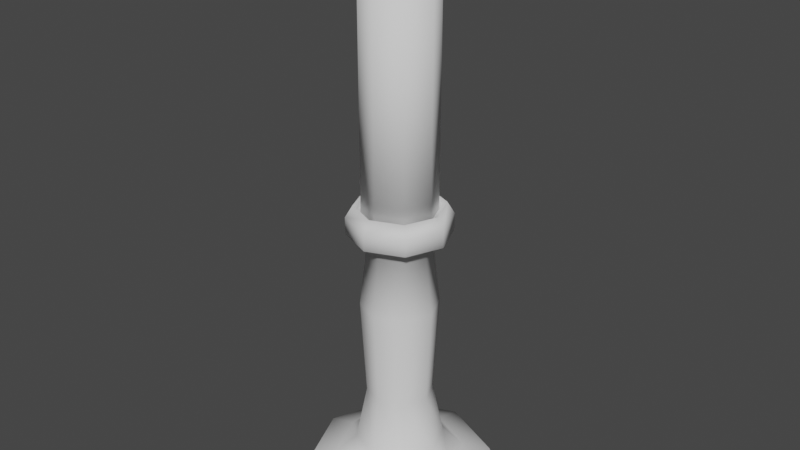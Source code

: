 # Source: candle_holder.blend  (saved by Blender 2.80.75; exported with 4.5.12 LTS)
import bpy
from mathutils import Matrix  # noqa: F401  (used for matrix-valued properties, if any)

bpy.ops.wm.read_factory_settings(use_empty=True)
scene = bpy.context.scene
scene.name = 'Scene'

# ---- collections
col_collection = bpy.data.collections.new('Collection'); scene.collection.children.link(col_collection)

# ---- world
world_world = bpy.data.worlds.new('World'); scene.world = world_world
world_world.use_nodes = True; world_world.node_tree.nodes.clear()
_N = world_world.node_tree.nodes; _L = world_world.node_tree.links
n0 = _N.new('ShaderNodeOutputWorld'); n0.name = 'World Output'; n0.location = (300, 300)
n1 = _N.new('ShaderNodeBackground'); n1.name = 'Background'; n1.location = (10, 300)
n1.inputs[0].default_value = (0.05088, 0.05088, 0.05088, 1.0)
_L.new(n1.outputs[0], n0.inputs[0])
n0.is_active_output = True
world_world.color = (0.05088, 0.05088, 0.05088)
world_world.use_sun_shadow = False
world_world.sun_shadow_jitter_overblur = 0.0

# ---- meshes
me_cylinder = bpy.data.meshes.new('Cylinder')
me_cylinder.from_pydata([(1.356e-09, 0.1178, -0.07098), (3.969e-10, 0.08776, 0.07931), (0.0833, 0.0833, -0.07098), (0.06205, 0.06205, 0.07931), (0.1178, -5.602e-09, -0.07098), (0.08776, -3.786e-09, 0.07931), (0.0833, -0.0833, -0.07098), (0.06205, -0.06205, 0.07931), (-8.942e-09, -0.1178, -0.07098), (-7.275e-09, -0.08776, 0.07931), (-0.0833, -0.0833, -0.07098), (-0.06205, -0.06205, 0.07931), (-0.1178, 9.527e-10, -0.07098), (-0.08776, 1.096e-09, 0.07931), (-0.0833, 0.0833, -0.07098), (-0.06205, 0.06205, 0.07931), (0.07227, 0.07227, 0.3431), (-4.058e-09, 0.1022, 0.3431), (0.1022, -4.486e-09, 0.3431), (0.07227, -0.07227, 0.3431), (-1.299e-08, -0.1022, 0.3431), (-0.07227, -0.07227, 0.3431), (-0.1022, 1.2e-09, 0.3431), (-0.07227, 0.07227, 0.3431), (0.05816, 0.05816, 0.5171), (-3.151e-08, 0.08225, 0.5171), (0.08225, -3.611e-09, 0.5171), (0.05816, -0.05816, 0.5171), (-3.87e-08, -0.08225, 0.5171), (-0.05816, -0.05816, 0.5171), (-0.08225, 9.657e-10, 0.5171), (-0.05816, 0.05816, 0.5171), (0.09559, 0.09559, 0.5435), (-2.491e-08, 0.1352, 0.5435), (0.1352, -5.934e-09, 0.5435), (0.09559, -0.09559, 0.5435), (-3.673e-08, -0.1352, 0.5435), (-0.09559, -0.09559, 0.5435), (-0.1352, 1.587e-09, 0.5435), (-0.09559, 0.09559, 0.5435), (0.09559, 0.09559, 0.5883), (-2.491e-08, 0.1352, 0.5883), (0.1352, -5.934e-09, 0.5883), (0.09559, -0.09559, 0.5883), (-3.673e-08, -0.1352, 0.5883), (-0.09559, -0.09559, 0.5883), (-0.1352, 1.587e-09, 0.5883), (-0.09559, 0.09559, 0.5883), (0.08219, 0.08219, 0.62), (-2.56e-08, 0.1162, 0.62), (0.1162, -5.102e-09, 0.62), (0.08219, -0.08219, 0.62), (-3.576e-08, -0.1162, 0.62), (-0.08219, -0.08219, 0.62), (-0.1162, 1.365e-09, 0.62), (-0.08219, 0.08219, 0.62), (0.07678, 0.07678, 0.6006), (-2.581e-08, 0.1086, 0.6006), (0.1086, -4.766e-09, 0.6006), (0.07678, -0.07678, 0.6006), (-3.53e-08, -0.1086, 0.6006), (-0.07678, -0.07678, 0.6006), (-0.1086, 1.275e-09, 0.6006), (-0.07678, 0.07678, 0.6006), (6.054e-09, 0.1719, -0.1219), (0.1215, 0.1215, -0.1219), (0.1719, -7.648e-09, -0.1219), (0.1215, -0.1215, -0.1219), (-8.972e-09, -0.1719, -0.1219), (-0.1215, -0.1215, -0.1219), (-0.1719, 1.915e-09, -0.1219), (-0.1215, 0.1215, -0.1219), (1.165e-08, 0.2491, -0.1452), (0.1761, 0.1761, -0.1452), (0.2491, -1.258e-08, -0.1452), (0.1761, -0.1761, -0.1452), (-1.012e-08, -0.2491, -0.1452), (-0.1761, -0.1761, -0.1452), (-0.2491, 1.283e-09, -0.1452), (-0.1761, 0.1761, -0.1452), (1.186e-08, 0.2603, -0.1769), (0.184, 0.184, -0.1769), (0.2603, -1.339e-08, -0.1769), (0.184, -0.184, -0.1769), (-1.089e-08, -0.2603, -0.1769), (-0.184, -0.184, -0.1769), (-0.2603, 1.09e-09, -0.1769), (-0.184, 0.184, -0.1769), (-1.77e-09, 0.08333, -0.1818), (0.05892, 0.05892, -0.1818), (0.08333, -4.544e-09, -0.1818), (0.05892, -0.05892, -0.1818), (-5.257e-09, -0.08333, -0.1818), (-0.05892, -0.05892, -0.1818), (-0.08333, 1.173e-09, -0.1818), (-0.05892, 0.05892, -0.1818), (1.025e-08, 0.2324, -0.1954), (0.1643, 0.1643, -0.1954), (0.2324, -1.176e-08, -0.1954), (0.1643, -0.1643, -0.1954), (-1.007e-08, -0.2324, -0.1954), (-0.1643, -0.1643, -0.1954), (-0.2324, 1.173e-09, -0.1954), (-0.1643, 0.1643, -0.1954), (1.52e-08, 0.08333, 0.04052), (0.05892, 0.05892, 0.04052), (0.08333, -4.544e-09, 0.04052), (0.05892, -0.05892, 0.04052), (1.171e-08, -0.08333, 0.04052), (-0.05892, -0.05892, 0.04052), (-0.08333, 1.173e-09, 0.04052), (-0.05892, 0.05892, 0.04052)], [], [(0, 1, 3, 2), (2, 3, 5, 4), (4, 5, 7, 6), (6, 7, 9, 8), (8, 9, 11, 10), (10, 11, 13, 12), (13, 11, 21, 22), (12, 13, 15, 14), (14, 15, 1, 0), (12, 14, 71, 70), (21, 20, 28, 29), (9, 7, 19, 20), (15, 13, 22, 23), (5, 3, 16, 18), (11, 9, 20, 21), (1, 15, 23, 17), (3, 1, 17, 16), (7, 5, 18, 19), (31, 30, 38, 39), (19, 18, 26, 27), (16, 17, 25, 24), (17, 23, 31, 25), (22, 21, 29, 30), (20, 19, 27, 28), (18, 16, 24, 26), (23, 22, 30, 31), (39, 38, 46, 47), (29, 28, 36, 37), (27, 26, 34, 35), (24, 25, 33, 32), (25, 31, 39, 33), (30, 29, 37, 38), (28, 27, 35, 36), (26, 24, 32, 34), (46, 45, 53, 54), (37, 36, 44, 45), (35, 34, 42, 43), (32, 33, 41, 40), (33, 39, 47, 41), (38, 37, 45, 46), (36, 35, 43, 44), (34, 32, 40, 42), (48, 49, 57, 56), (44, 43, 51, 52), (42, 40, 48, 50), (47, 46, 54, 55), (45, 44, 52, 53), (43, 42, 50, 51), (40, 41, 49, 48), (41, 47, 55, 49), (56, 57, 63, 62, 61, 60, 59, 58), (49, 55, 63, 57), (54, 53, 61, 62), (52, 51, 59, 60), (50, 48, 56, 58), (55, 54, 62, 63), (53, 52, 60, 61), (51, 50, 58, 59), (71, 64, 72, 79), (2, 4, 66, 65), (8, 10, 69, 68), (14, 0, 64, 71), (0, 2, 65, 64), (4, 6, 67, 66), (10, 12, 70, 69), (6, 8, 68, 67), (76, 77, 85, 84), (69, 70, 78, 77), (67, 68, 76, 75), (65, 66, 74, 73), (70, 71, 79, 78), (68, 69, 77, 76), (66, 67, 75, 74), (64, 65, 73, 72), (86, 87, 103, 102), (74, 75, 83, 82), (72, 73, 81, 80), (79, 72, 80, 87), (77, 78, 86, 85), (75, 76, 84, 83), (73, 74, 82, 81), (78, 79, 87, 86), (93, 94, 110, 109), (84, 85, 101, 100), (82, 83, 99, 98), (80, 81, 97, 96), (87, 80, 96, 103), (85, 86, 102, 101), (83, 84, 100, 99), (81, 82, 98, 97), (89, 88, 96, 97), (90, 89, 97, 98), (91, 90, 98, 99), (92, 91, 99, 100), (93, 92, 100, 101), (94, 93, 101, 102), (95, 94, 102, 103), (88, 95, 103, 96), (104, 105, 106, 107, 108, 109, 110, 111), (91, 92, 108, 107), (89, 90, 106, 105), (94, 95, 111, 110), (92, 93, 109, 108), (90, 91, 107, 106), (88, 89, 105, 104), (95, 88, 104, 111)])
me_cylinder.polygons.foreach_set('use_smooth', [True] * 106)
_uv = me_cylinder.uv_layers.new(name='UVMap')
_uv.uv.foreach_set('vector', [1.0, 0.5, 1.0, 1.0, 0.875, 1.0, 0.875, 0.5, 0.875, 0.5, 0.875, 1.0, 0.75, 1.0, 0.75, 0.5, 0.75, 0.5, 0.75, 1.0, 0.625, 1.0, 0.625, 0.5, 0.625, 0.5, 0.625, 1.0, 0.5, 1.0, 0.5, 0.5, 0.5, 0.5, 0.5, 1.0, 0.375, 1.0, 0.375, 0.5, 0.375, 0.5, 0.375, 1.0, 0.25, 1.0, 0.25, 0.5, 0.25, 1.0, 0.375, 1.0, 0.375, 1.0, 0.25, 1.0, 0.25, 0.5, 0.25, 1.0, 0.125, 1.0, 0.125, 0.5, 0.125, 0.5, 0.125, 1.0, 0.0, 1.0, 0.0, 0.5, 0.25, 0.5, 0.125, 0.5, 0.125, 0.5, 0.25, 0.5, 0.375, 1.0, 0.5, 1.0, 0.5, 1.0, 0.375, 1.0, 0.5, 1.0, 0.625, 1.0, 0.625, 1.0, 0.5, 1.0, 0.125, 1.0, 0.25, 1.0, 0.25, 1.0, 0.125, 1.0, 0.75, 1.0, 0.875, 1.0, 0.875, 1.0, 0.75, 1.0, 0.375, 1.0, 0.5, 1.0, 0.5, 1.0, 0.375, 1.0, 0.0, 1.0, 0.125, 1.0, 0.125, 1.0, 0.0, 1.0, 0.875, 1.0, 1.0, 1.0, 1.0, 1.0, 0.875, 1.0, 0.625, 1.0, 0.75, 1.0, 0.75, 1.0, 0.625, 1.0, 0.125, 1.0, 0.25, 1.0, 0.25, 1.0, 0.125, 1.0, 0.625, 1.0, 0.75, 1.0, 0.75, 1.0, 0.625, 1.0, 0.875, 1.0, 1.0, 1.0, 1.0, 1.0, 0.875, 1.0, 0.0, 1.0, 0.125, 1.0, 0.125, 1.0, 0.0, 1.0, 0.25, 1.0, 0.375, 1.0, 0.375, 1.0, 0.25, 1.0, 0.5, 1.0, 0.625, 1.0, 0.625, 1.0, 0.5, 1.0, 0.75, 1.0, 0.875, 1.0, 0.875, 1.0, 0.75, 1.0, 0.125, 1.0, 0.25, 1.0, 0.25, 1.0, 0.125, 1.0, 0.125, 1.0, 0.25, 1.0, 0.25, 1.0, 0.125, 1.0, 0.375, 1.0, 0.5, 1.0, 0.5, 1.0, 0.375, 1.0, 0.625, 1.0, 0.75, 1.0, 0.75, 1.0, 0.625, 1.0, 0.875, 1.0, 1.0, 1.0, 1.0, 1.0, 0.875, 1.0, 0.0, 1.0, 0.125, 1.0, 0.125, 1.0, 0.0, 1.0, 0.25, 1.0, 0.375, 1.0, 0.375, 1.0, 0.25, 1.0, 0.5, 1.0, 0.625, 1.0, 0.625, 1.0, 0.5, 1.0, 0.75, 1.0, 0.875, 1.0, 0.875, 1.0, 0.75, 1.0, 0.25, 1.0, 0.375, 1.0, 0.375, 1.0, 0.25, 1.0, 0.375, 1.0, 0.5, 1.0, 0.5, 1.0, 0.375, 1.0, 0.625, 1.0, 0.75, 1.0, 0.75, 1.0, 0.625, 1.0, 0.875, 1.0, 1.0, 1.0, 1.0, 1.0, 0.875, 1.0, 0.0, 1.0, 0.125, 1.0, 0.125, 1.0, 0.0, 1.0, 0.25, 1.0, 0.375, 1.0, 0.375, 1.0, 0.25, 1.0, 0.5, 1.0, 0.625, 1.0, 0.625, 1.0, 0.5, 1.0, 0.75, 1.0, 0.875, 1.0, 0.875, 1.0, 0.75, 1.0, 0.875, 1.0, 1.0, 1.0, 1.0, 1.0, 0.875, 1.0, 0.5, 1.0, 0.625, 1.0, 0.625, 1.0, 0.5, 1.0, 0.75, 1.0, 0.875, 1.0, 0.875, 1.0, 0.75, 1.0, 0.125, 1.0, 0.25, 1.0, 0.25, 1.0, 0.125, 1.0, 0.375, 1.0, 0.5, 1.0, 0.5, 1.0, 0.375, 1.0, 0.625, 1.0, 0.75, 1.0, 0.75, 1.0, 0.625, 1.0, 0.875, 1.0, 1.0, 1.0, 1.0, 1.0, 0.875, 1.0, 0.0, 1.0, 0.125, 1.0, 0.125, 1.0, 0.0, 1.0, 0.4197, 0.4197, 0.25, 0.49, 0.08029, 0.4197, 0.01, 0.25, 0.08029, 0.08029, 0.25, 0.01, 0.4197, 0.08029, 0.49, 0.25, 0.0, 1.0, 0.125, 1.0, 0.125, 1.0, 0.0, 1.0, 0.25, 1.0, 0.375, 1.0, 0.375, 1.0, 0.25, 1.0, 0.5, 1.0, 0.625, 1.0, 0.625, 1.0, 0.5, 1.0, 0.75, 1.0, 0.875, 1.0, 0.875, 1.0, 0.75, 1.0, 0.125, 1.0, 0.25, 1.0, 0.25, 1.0, 0.125, 1.0, 0.375, 1.0, 0.5, 1.0, 0.5, 1.0, 0.375, 1.0, 0.625, 1.0, 0.75, 1.0, 0.75, 1.0, 0.625, 1.0, 0.125, 0.5, 0.0, 0.5, 0.0, 0.5, 0.125, 0.5, 0.875, 0.5, 0.75, 0.5, 0.75, 0.5, 0.875, 0.5, 0.5, 0.5, 0.375, 0.5, 0.375, 0.5, 0.5, 0.5, 0.125, 0.5, 0.0, 0.5, 0.0, 0.5, 0.125, 0.5, 1.0, 0.5, 0.875, 0.5, 0.875, 0.5, 1.0, 0.5, 0.75, 0.5, 0.625, 0.5, 0.625, 0.5, 0.75, 0.5, 0.375, 0.5, 0.25, 0.5, 0.25, 0.5, 0.375, 0.5, 0.625, 0.5, 0.5, 0.5, 0.5, 0.5, 0.625, 0.5, 0.5, 0.5, 0.375, 0.5, 0.375, 0.5, 0.5, 0.5, 0.375, 0.5, 0.25, 0.5, 0.25, 0.5, 0.375, 0.5, 0.625, 0.5, 0.5, 0.5, 0.5, 0.5, 0.625, 0.5, 0.875, 0.5, 0.75, 0.5, 0.75, 0.5, 0.875, 0.5, 0.25, 0.5, 0.125, 0.5, 0.125, 0.5, 0.25, 0.5, 0.5, 0.5, 0.375, 0.5, 0.375, 0.5, 0.5, 0.5, 0.75, 0.5, 0.625, 0.5, 0.625, 0.5, 0.75, 0.5, 1.0, 0.5, 0.875, 0.5, 0.875, 0.5, 1.0, 0.5, 0.25, 0.5, 0.125, 0.5, 0.125, 0.5, 0.25, 0.5, 0.75, 0.5, 0.625, 0.5, 0.625, 0.5, 0.75, 0.5, 1.0, 0.5, 0.875, 0.5, 0.875, 0.5, 1.0, 0.5, 0.125, 0.5, 0.0, 0.5, 0.0, 0.5, 0.125, 0.5, 0.375, 0.5, 0.25, 0.5, 0.25, 0.5, 0.375, 0.5, 0.625, 0.5, 0.5, 0.5, 0.5, 0.5, 0.625, 0.5, 0.875, 0.5, 0.75, 0.5, 0.75, 0.5, 0.875, 0.5, 0.25, 0.5, 0.125, 0.5, 0.125, 0.5, 0.25, 0.5, 0.6892, 0.1892, 0.6639, 0.25, 0.6639, 0.25, 0.6892, 0.1892, 0.5, 0.5, 0.375, 0.5, 0.375, 0.5, 0.5, 0.5, 0.75, 0.5, 0.625, 0.5, 0.625, 0.5, 0.75, 0.5, 1.0, 0.5, 0.875, 0.5, 0.875, 0.5, 1.0, 0.5, 0.125, 0.5, 0.0, 0.5, 0.0, 0.5, 0.125, 0.5, 0.375, 0.5, 0.25, 0.5, 0.25, 0.5, 0.375, 0.5, 0.625, 0.5, 0.5, 0.5, 0.5, 0.5, 0.625, 0.5, 0.875, 0.5, 0.75, 0.5, 0.75, 0.5, 0.875, 0.5, 0.8108, 0.3108, 0.75, 0.3361, 0.75, 0.49, 0.9197, 0.4197, 0.8361, 0.25, 0.8108, 0.3108, 0.9197, 0.4197, 0.99, 0.25, 0.8108, 0.1892, 0.8361, 0.25, 0.99, 0.25, 0.9197, 0.08029, 0.75, 0.1639, 0.8108, 0.1892, 0.9197, 0.08029, 0.75, 0.01, 0.6892, 0.1892, 0.75, 0.1639, 0.75, 0.01, 0.5803, 0.08029, 0.6639, 0.25, 0.6892, 0.1892, 0.5803, 0.08029, 0.51, 0.25, 0.6892, 0.3108, 0.6639, 0.25, 0.51, 0.25, 0.5803, 0.4197, 0.75, 0.3361, 0.6892, 0.3108, 0.5803, 0.4197, 0.75, 0.49, 0.75, 0.3361, 0.8108, 0.3108, 0.8361, 0.25, 0.8108, 0.1892, 0.75, 0.1639, 0.6892, 0.1892, 0.6639, 0.25, 0.6892, 0.3108, 0.8108, 0.1892, 0.75, 0.1639, 0.75, 0.1639, 0.8108, 0.1892, 0.8108, 0.3108, 0.8361, 0.25, 0.8361, 0.25, 0.8108, 0.3108, 0.6639, 0.25, 0.6892, 0.3108, 0.6892, 0.3108, 0.6639, 0.25, 0.75, 0.1639, 0.6892, 0.1892, 0.6892, 0.1892, 0.75, 0.1639, 0.8361, 0.25, 0.8108, 0.1892, 0.8108, 0.1892, 0.8361, 0.25, 0.75, 0.3361, 0.8108, 0.3108, 0.8108, 0.3108, 0.75, 0.3361, 0.6892, 0.3108, 0.75, 0.3361, 0.75, 0.3361, 0.6892, 0.3108])
me_cylinder.use_remesh_preserve_volume = False
me_cylinder.use_remesh_preserve_attributes = False
me_cylinder.use_mirror_vertex_groups = False
me_cylinder.update()
me_cylinder_001 = bpy.data.meshes.new('Cylinder.001')
me_cylinder_001.from_pydata([(0.0, 0.0964, 0.5705), (0.0, 0.0964, 1.214), (0.06816, 0.06816, 0.5705), (0.06816, 0.06816, 1.214), (0.0964, -4.214e-09, 0.5705), (0.0964, -4.214e-09, 1.214), (0.06816, -0.06816, 0.5705), (0.06816, -0.06816, 1.214), (-8.427e-09, -0.0964, 0.5705), (-8.427e-09, -0.0964, 1.214), (-0.06816, -0.06816, 0.5705), (-0.06816, -0.06816, 1.214), (-0.0964, 1.15e-09, 0.5705), (-0.0964, 1.15e-09, 1.214), (-0.06816, 0.06816, 0.5705), (-0.06816, 0.06816, 1.214)], [], [(0, 1, 3, 2), (2, 3, 5, 4), (4, 5, 7, 6), (6, 7, 9, 8), (8, 9, 11, 10), (10, 11, 13, 12), (3, 1, 15, 13, 11, 9, 7, 5), (12, 13, 15, 14), (14, 15, 1, 0), (0, 2, 4, 6, 8, 10, 12, 14)])
me_cylinder_001.polygons.foreach_set('use_smooth', [True] * 10)
_uv = me_cylinder_001.uv_layers.new(name='UVMap')
_uv.uv.foreach_set('vector', [1.0, 0.5, 1.0, 1.0, 0.875, 1.0, 0.875, 0.5, 0.875, 0.5, 0.875, 1.0, 0.75, 1.0, 0.75, 0.5, 0.75, 0.5, 0.75, 1.0, 0.625, 1.0, 0.625, 0.5, 0.625, 0.5, 0.625, 1.0, 0.5, 1.0, 0.5, 0.5, 0.5, 0.5, 0.5, 1.0, 0.375, 1.0, 0.375, 0.5, 0.375, 0.5, 0.375, 1.0, 0.25, 1.0, 0.25, 0.5, 0.4197, 0.4197, 0.25, 0.49, 0.08029, 0.4197, 0.01, 0.25, 0.08029, 0.08029, 0.25, 0.01, 0.4197, 0.08029, 0.49, 0.25, 0.25, 0.5, 0.25, 1.0, 0.125, 1.0, 0.125, 0.5, 0.125, 0.5, 0.125, 1.0, 0.0, 1.0, 0.0, 0.5, 0.75, 0.49, 0.9197, 0.4197, 0.99, 0.25, 0.9197, 0.08029, 0.75, 0.01, 0.5803, 0.08029, 0.51, 0.25, 0.5803, 0.4197])
me_cylinder_001.use_remesh_preserve_volume = False
me_cylinder_001.use_remesh_preserve_attributes = False
me_cylinder_001.use_mirror_vertex_groups = False
me_cylinder_001.update()
me_cylinder_002 = bpy.data.meshes.new('Cylinder.002')
me_cylinder_002.from_pydata([(0.0, 0.00751, 1.208), (-0.005671, 0.005572, 1.285), (0.005311, 0.005311, 1.208), (-0.001151, 0.004053, 1.284), (0.00751, -3.283e-10, 1.208), (0.0008682, 1.148e-09, 1.283), (0.005311, -0.005311, 1.208), (-0.001151, -0.004053, 1.284), (-6.566e-10, -0.00751, 1.208), (-0.005671, -0.005572, 1.285), (-0.005311, -0.005311, 1.208), (-0.009929, -0.003839, 1.285), (-0.00751, 8.956e-11, 1.208), (-0.01165, 1.844e-09, 1.286), (-0.005311, 0.005311, 1.208), (-0.009929, 0.003839, 1.285), (-0.01966, 0.002856, 1.317), (-0.02198, 0.004038, 1.316), (-0.01869, 5.722e-09, 1.318), (-0.01966, -0.002856, 1.317), (-0.02198, -0.004038, 1.316), (-0.0243, -0.002856, 1.314), (-0.02526, 6.578e-09, 1.313), (-0.0243, 0.002856, 1.314)], [], [(0, 1, 3, 2), (2, 3, 5, 4), (4, 5, 7, 6), (6, 7, 9, 8), (8, 9, 11, 10), (10, 11, 13, 12), (7, 5, 18, 19), (12, 13, 15, 14), (14, 15, 1, 0), (0, 2, 4, 6, 8, 10, 12, 14), (16, 17, 23, 22, 21, 20, 19, 18), (13, 11, 21, 22), (9, 7, 19, 20), (15, 13, 22, 23), (5, 3, 16, 18), (11, 9, 20, 21), (1, 15, 23, 17), (3, 1, 17, 16)])
me_cylinder_002.polygons.foreach_set('use_smooth', [True] * 18)
_uv = me_cylinder_002.uv_layers.new(name='UVMap')
_uv.uv.foreach_set('vector', [1.0, 0.5, 1.0, 1.0, 0.875, 1.0, 0.875, 0.5, 0.875, 0.5, 0.875, 1.0, 0.75, 1.0, 0.75, 0.5, 0.75, 0.5, 0.75, 1.0, 0.625, 1.0, 0.625, 0.5, 0.625, 0.5, 0.625, 1.0, 0.5, 1.0, 0.5, 0.5, 0.5, 0.5, 0.5, 1.0, 0.375, 1.0, 0.375, 0.5, 0.375, 0.5, 0.375, 1.0, 0.25, 1.0, 0.25, 0.5, 0.625, 1.0, 0.75, 1.0, 0.75, 1.0, 0.625, 1.0, 0.25, 0.5, 0.25, 1.0, 0.125, 1.0, 0.125, 0.5, 0.125, 0.5, 0.125, 1.0, 0.0, 1.0, 0.0, 0.5, 0.75, 0.49, 0.9197, 0.4197, 0.99, 0.25, 0.9197, 0.08029, 0.75, 0.01, 0.5803, 0.08029, 0.51, 0.25, 0.5803, 0.4197, 0.4197, 0.4197, 0.25, 0.49, 0.08029, 0.4197, 0.01, 0.25, 0.08029, 0.08029, 0.25, 0.01, 0.4197, 0.08029, 0.49, 0.25, 0.25, 1.0, 0.375, 1.0, 0.375, 1.0, 0.25, 1.0, 0.5, 1.0, 0.625, 1.0, 0.625, 1.0, 0.5, 1.0, 0.125, 1.0, 0.25, 1.0, 0.25, 1.0, 0.125, 1.0, 0.75, 1.0, 0.875, 1.0, 0.875, 1.0, 0.75, 1.0, 0.375, 1.0, 0.5, 1.0, 0.5, 1.0, 0.375, 1.0, 0.0, 1.0, 0.125, 1.0, 0.125, 1.0, 0.0, 1.0, 0.875, 1.0, 1.0, 1.0, 1.0, 1.0, 0.875, 1.0])
me_cylinder_002.use_remesh_preserve_volume = False
me_cylinder_002.use_remesh_preserve_attributes = False
me_cylinder_002.use_mirror_vertex_groups = False
me_cylinder_002.update()

# ---- objects
ob_cylinder = bpy.data.objects.new('Cylinder', me_cylinder)
ob_cylinder_001 = bpy.data.objects.new('Cylinder.001', me_cylinder_001)
ob_cylinder_002 = bpy.data.objects.new('Cylinder.002', me_cylinder_002)

# ---- transforms, parenting, visibility, modifiers, constraints
ob_cylinder.location = (0.0, 0.0, 0.0)
ob_cylinder.lineart.crease_threshold = 0.0
_m = ob_cylinder.modifiers.new('Boolean', 'BOOLEAN')
_m.solver = 'FAST'
ob_cylinder_001.location = (0.0, 0.0, 0.0)
ob_cylinder_001.lineart.crease_threshold = 0.0
ob_cylinder_002.location = (0.0, 0.0, 0.0)
ob_cylinder_002.lineart.crease_threshold = 0.0

# ---- collection membership
col_collection.objects.link(ob_cylinder)
col_collection.objects.link(ob_cylinder_001)
col_collection.objects.link(ob_cylinder_002)

# ---- scene / render settings (as saved in the file)
scene.frame_start = 1; scene.frame_end = 250; scene.frame_set(1)
scene.render.engine = 'BLENDER_EEVEE_NEXT'
scene.cycles.use_denoising = False
scene.cycles.samples = 128
scene.cycles.sampling_pattern = 'TABULATED_SOBOL'
scene.cycles.use_adaptive_sampling = False
scene.cycles.use_light_tree = False
scene.view_settings.view_transform = 'Filmic'
bpy.context.view_layer.update()

# ---- added for rendering (the .blend has no active camera and no usable light): camera, sun
cam_auto = bpy.data.cameras.new('AutoCamera')
cam_auto.lens = 50.0
cam_auto.sensor_width = 36.0
cam_auto.clip_end = 1000.0
ob_auto_camera = bpy.data.objects.new('AutoCamera', cam_auto)
scene.collection.objects.link(ob_auto_camera)
ob_auto_camera.location = (1.55707, -1.86848, 1.80698)
ob_auto_camera.rotation_euler = (1.09748, -7.21219e-08, 0.694738)
scene.camera = ob_auto_camera
light_auto_sun = bpy.data.lights.new('AutoSun', 'SUN')
light_auto_sun.energy = 3.0
light_auto_sun.angle = 0.0523599
ob_auto_sun = bpy.data.objects.new('AutoSun', light_auto_sun)
scene.collection.objects.link(ob_auto_sun)
ob_auto_sun.rotation_euler = (0.872665, 0.174533, 0.523599)
bpy.context.view_layer.update()
